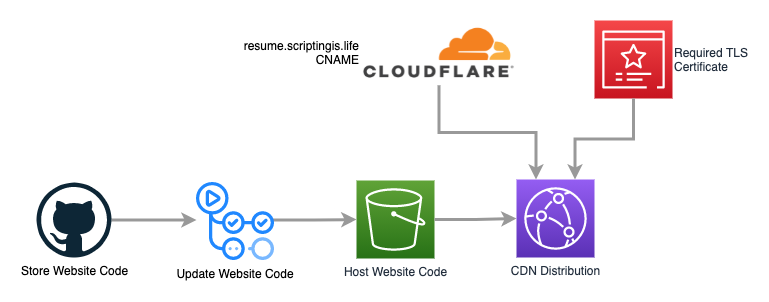

The diagram above was exported from draw.io. Its source (the exported page's mxGraphModel, read from the mxfile embedded in the PNG):
<mxGraphModel dx="1113" dy="1722" grid="1" gridSize="10" guides="1" tooltips="1" connect="1" arrows="1" fold="1" page="1" pageScale="1" pageWidth="850" pageHeight="1100" math="0" shadow="0">
  <root>
    <mxCell id="0" />
    <mxCell id="1" parent="0" />
    <mxCell id="rIm9nVzKLxGa5z8PWtIo-8" style="edgeStyle=orthogonalEdgeStyle;rounded=0;orthogonalLoop=1;jettySize=auto;html=1;entryX=0;entryY=0.5;entryDx=0;entryDy=0;entryPerimeter=0;strokeColor=#999999;strokeWidth=3;" edge="1" parent="1" source="rIm9nVzKLxGa5z8PWtIo-1" target="rIm9nVzKLxGa5z8PWtIo-2">
      <mxGeometry relative="1" as="geometry" />
    </mxCell>
    <mxCell id="rIm9nVzKLxGa5z8PWtIo-1" value="Host Website Code" style="sketch=0;points=[[0,0,0],[0.25,0,0],[0.5,0,0],[0.75,0,0],[1,0,0],[0,1,0],[0.25,1,0],[0.5,1,0],[0.75,1,0],[1,1,0],[0,0.25,0],[0,0.5,0],[0,0.75,0],[1,0.25,0],[1,0.5,0],[1,0.75,0]];outlineConnect=0;fontColor=#232F3E;gradientColor=#60A337;gradientDirection=north;fillColor=#277116;strokeColor=#ffffff;dashed=0;verticalLabelPosition=bottom;verticalAlign=top;align=center;html=1;fontSize=12;fontStyle=0;aspect=fixed;shape=mxgraph.aws4.resourceIcon;resIcon=mxgraph.aws4.s3;" vertex="1" parent="1">
      <mxGeometry x="400" y="80" width="78" height="78" as="geometry" />
    </mxCell>
    <mxCell id="rIm9nVzKLxGa5z8PWtIo-2" value="CDN Distribution" style="sketch=0;points=[[0,0,0],[0.25,0,0],[0.5,0,0],[0.75,0,0],[1,0,0],[0,1,0],[0.25,1,0],[0.5,1,0],[0.75,1,0],[1,1,0],[0,0.25,0],[0,0.5,0],[0,0.75,0],[1,0.25,0],[1,0.5,0],[1,0.75,0]];outlineConnect=0;fontColor=#232F3E;gradientColor=#945DF2;gradientDirection=north;fillColor=#5A30B5;strokeColor=#ffffff;dashed=0;verticalLabelPosition=bottom;verticalAlign=top;align=center;html=1;fontSize=12;fontStyle=0;aspect=fixed;shape=mxgraph.aws4.resourceIcon;resIcon=mxgraph.aws4.cloudfront;" vertex="1" parent="1">
      <mxGeometry x="560" y="79" width="78" height="78" as="geometry" />
    </mxCell>
    <mxCell id="rIm9nVzKLxGa5z8PWtIo-6" style="edgeStyle=orthogonalEdgeStyle;rounded=0;orthogonalLoop=1;jettySize=auto;html=1;entryX=0;entryY=0.5;entryDx=0;entryDy=0;strokeWidth=3;strokeColor=#999999;" edge="1" parent="1" source="rIm9nVzKLxGa5z8PWtIo-4">
      <mxGeometry relative="1" as="geometry">
        <mxPoint x="240" y="119.5" as="targetPoint" />
      </mxGeometry>
    </mxCell>
    <mxCell id="rIm9nVzKLxGa5z8PWtIo-4" value="Store Website Code" style="dashed=0;outlineConnect=0;html=1;align=center;labelPosition=center;verticalLabelPosition=bottom;verticalAlign=top;shape=mxgraph.weblogos.github" vertex="1" parent="1">
      <mxGeometry x="80" y="82" width="75" height="75" as="geometry" />
    </mxCell>
    <mxCell id="rIm9nVzKLxGa5z8PWtIo-7" style="edgeStyle=orthogonalEdgeStyle;rounded=0;orthogonalLoop=1;jettySize=auto;html=1;exitX=1;exitY=0.5;exitDx=0;exitDy=0;entryX=0;entryY=0.5;entryDx=0;entryDy=0;entryPerimeter=0;strokeColor=#999999;strokeWidth=3;" edge="1" parent="1" target="rIm9nVzKLxGa5z8PWtIo-1">
      <mxGeometry relative="1" as="geometry">
        <mxPoint x="315" y="119.5" as="sourcePoint" />
      </mxGeometry>
    </mxCell>
    <mxCell id="rIm9nVzKLxGa5z8PWtIo-15" style="edgeStyle=orthogonalEdgeStyle;rounded=0;orthogonalLoop=1;jettySize=auto;html=1;exitX=0.5;exitY=1;exitDx=0;exitDy=0;exitPerimeter=0;entryX=0.75;entryY=0;entryDx=0;entryDy=0;entryPerimeter=0;strokeColor=#999999;strokeWidth=3;" edge="1" parent="1" source="rIm9nVzKLxGa5z8PWtIo-9" target="rIm9nVzKLxGa5z8PWtIo-2">
      <mxGeometry relative="1" as="geometry" />
    </mxCell>
    <mxCell id="rIm9nVzKLxGa5z8PWtIo-9" value="Required TLS&lt;br&gt;Certificate" style="sketch=0;points=[[0,0,0],[0.25,0,0],[0.5,0,0],[0.75,0,0],[1,0,0],[0,1,0],[0.25,1,0],[0.5,1,0],[0.75,1,0],[1,1,0],[0,0.25,0],[0,0.5,0],[0,0.75,0],[1,0.25,0],[1,0.5,0],[1,0.75,0]];outlineConnect=0;fontColor=#232F3E;gradientColor=#F54749;gradientDirection=north;fillColor=#C7131F;strokeColor=#ffffff;dashed=0;verticalLabelPosition=middle;verticalAlign=middle;align=left;html=1;fontSize=12;fontStyle=0;aspect=fixed;shape=mxgraph.aws4.resourceIcon;resIcon=mxgraph.aws4.certificate_manager_3;labelPosition=right;" vertex="1" parent="1">
      <mxGeometry x="638" y="-80" width="78" height="78" as="geometry" />
    </mxCell>
    <mxCell id="rIm9nVzKLxGa5z8PWtIo-14" style="edgeStyle=orthogonalEdgeStyle;rounded=0;orthogonalLoop=1;jettySize=auto;html=1;exitX=0.5;exitY=1;exitDx=0;exitDy=0;entryX=0.25;entryY=0;entryDx=0;entryDy=0;entryPerimeter=0;strokeColor=#999999;strokeWidth=3;" edge="1" parent="1" source="rIm9nVzKLxGa5z8PWtIo-13" target="rIm9nVzKLxGa5z8PWtIo-2">
      <mxGeometry relative="1" as="geometry" />
    </mxCell>
    <mxCell id="rIm9nVzKLxGa5z8PWtIo-13" value="resume.scriptingis.life&#10;CNAME" style="shape=image;verticalLabelPosition=middle;verticalAlign=middle;imageAspect=0;image=https://logo-logos.com/wp-content/uploads/2016/11/CloudFlare_logo.png;labelPosition=left;align=right;" vertex="1" parent="1">
      <mxGeometry x="405" y="-80" width="155" height="64.68" as="geometry" />
    </mxCell>
    <mxCell id="rIm9nVzKLxGa5z8PWtIo-21" value="Update Website Code" style="shape=image;verticalLabelPosition=bottom;verticalAlign=top;imageAspect=0;image=https://github.githubassets.com/images/modules/site/features/actions-icon-actions.svg" vertex="1" parent="1">
      <mxGeometry x="240" y="82" width="78" height="78" as="geometry" />
    </mxCell>
  </root>
</mxGraphModel>